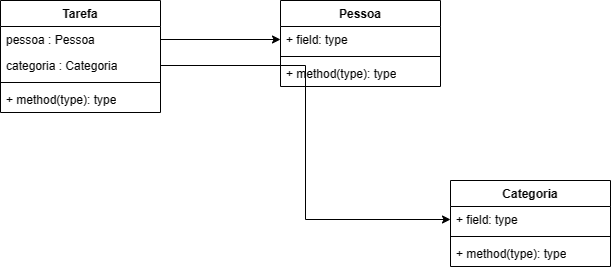

The diagram above was exported from draw.io. Its source (the exported page's mxGraphModel, read from the mxfile embedded in the PNG):
<mxGraphModel dx="2017" dy="1148" grid="1" gridSize="10" guides="1" tooltips="1" connect="1" arrows="1" fold="1" page="1" pageScale="1" pageWidth="827" pageHeight="1169" math="0" shadow="0">
  <root>
    <mxCell id="WIyWlLk6GJQsqaUBKTNV-0" />
    <mxCell id="WIyWlLk6GJQsqaUBKTNV-1" parent="WIyWlLk6GJQsqaUBKTNV-0" />
    <mxCell id="WsqALOnuxplAs5r9_J2T-0" value="Tarefa" style="swimlane;fontStyle=1;align=center;verticalAlign=top;childLayout=stackLayout;horizontal=1;startSize=26;horizontalStack=0;resizeParent=1;resizeParentMax=0;resizeLast=0;collapsible=1;marginBottom=0;whiteSpace=wrap;html=1;" parent="WIyWlLk6GJQsqaUBKTNV-1" vertex="1">
      <mxGeometry x="140" y="270" width="160" height="112" as="geometry" />
    </mxCell>
    <mxCell id="WsqALOnuxplAs5r9_J2T-1" value="pessoa : Pessoa" style="text;strokeColor=none;fillColor=none;align=left;verticalAlign=top;spacingLeft=4;spacingRight=4;overflow=hidden;rotatable=0;points=[[0,0.5],[1,0.5]];portConstraint=eastwest;whiteSpace=wrap;html=1;" parent="WsqALOnuxplAs5r9_J2T-0" vertex="1">
      <mxGeometry y="26" width="160" height="26" as="geometry" />
    </mxCell>
    <mxCell id="WsqALOnuxplAs5r9_J2T-14" value="categoria : Categoria" style="text;strokeColor=none;fillColor=none;align=left;verticalAlign=top;spacingLeft=4;spacingRight=4;overflow=hidden;rotatable=0;points=[[0,0.5],[1,0.5]];portConstraint=eastwest;whiteSpace=wrap;html=1;" parent="WsqALOnuxplAs5r9_J2T-0" vertex="1">
      <mxGeometry y="52" width="160" height="26" as="geometry" />
    </mxCell>
    <mxCell id="WsqALOnuxplAs5r9_J2T-2" value="" style="line;strokeWidth=1;fillColor=none;align=left;verticalAlign=middle;spacingTop=-1;spacingLeft=3;spacingRight=3;rotatable=0;labelPosition=right;points=[];portConstraint=eastwest;strokeColor=inherit;" parent="WsqALOnuxplAs5r9_J2T-0" vertex="1">
      <mxGeometry y="78" width="160" height="8" as="geometry" />
    </mxCell>
    <mxCell id="WsqALOnuxplAs5r9_J2T-3" value="+ method(type): type" style="text;strokeColor=none;fillColor=none;align=left;verticalAlign=top;spacingLeft=4;spacingRight=4;overflow=hidden;rotatable=0;points=[[0,0.5],[1,0.5]];portConstraint=eastwest;whiteSpace=wrap;html=1;" parent="WsqALOnuxplAs5r9_J2T-0" vertex="1">
      <mxGeometry y="86" width="160" height="26" as="geometry" />
    </mxCell>
    <mxCell id="WsqALOnuxplAs5r9_J2T-4" value="Pessoa" style="swimlane;fontStyle=1;align=center;verticalAlign=top;childLayout=stackLayout;horizontal=1;startSize=26;horizontalStack=0;resizeParent=1;resizeParentMax=0;resizeLast=0;collapsible=1;marginBottom=0;whiteSpace=wrap;html=1;" parent="WIyWlLk6GJQsqaUBKTNV-1" vertex="1">
      <mxGeometry x="420" y="270" width="160" height="86" as="geometry" />
    </mxCell>
    <mxCell id="WsqALOnuxplAs5r9_J2T-5" value="+ field: type" style="text;strokeColor=none;fillColor=none;align=left;verticalAlign=top;spacingLeft=4;spacingRight=4;overflow=hidden;rotatable=0;points=[[0,0.5],[1,0.5]];portConstraint=eastwest;whiteSpace=wrap;html=1;" parent="WsqALOnuxplAs5r9_J2T-4" vertex="1">
      <mxGeometry y="26" width="160" height="26" as="geometry" />
    </mxCell>
    <mxCell id="WsqALOnuxplAs5r9_J2T-6" value="" style="line;strokeWidth=1;fillColor=none;align=left;verticalAlign=middle;spacingTop=-1;spacingLeft=3;spacingRight=3;rotatable=0;labelPosition=right;points=[];portConstraint=eastwest;strokeColor=inherit;" parent="WsqALOnuxplAs5r9_J2T-4" vertex="1">
      <mxGeometry y="52" width="160" height="8" as="geometry" />
    </mxCell>
    <mxCell id="WsqALOnuxplAs5r9_J2T-7" value="+ method(type): type" style="text;strokeColor=none;fillColor=none;align=left;verticalAlign=top;spacingLeft=4;spacingRight=4;overflow=hidden;rotatable=0;points=[[0,0.5],[1,0.5]];portConstraint=eastwest;whiteSpace=wrap;html=1;" parent="WsqALOnuxplAs5r9_J2T-4" vertex="1">
      <mxGeometry y="60" width="160" height="26" as="geometry" />
    </mxCell>
    <mxCell id="WsqALOnuxplAs5r9_J2T-8" style="edgeStyle=orthogonalEdgeStyle;rounded=0;orthogonalLoop=1;jettySize=auto;html=1;exitX=1;exitY=0.5;exitDx=0;exitDy=0;" parent="WIyWlLk6GJQsqaUBKTNV-1" source="WsqALOnuxplAs5r9_J2T-1" target="WsqALOnuxplAs5r9_J2T-5" edge="1">
      <mxGeometry relative="1" as="geometry" />
    </mxCell>
    <mxCell id="WsqALOnuxplAs5r9_J2T-10" value="Categoria" style="swimlane;fontStyle=1;align=center;verticalAlign=top;childLayout=stackLayout;horizontal=1;startSize=26;horizontalStack=0;resizeParent=1;resizeParentMax=0;resizeLast=0;collapsible=1;marginBottom=0;whiteSpace=wrap;html=1;" parent="WIyWlLk6GJQsqaUBKTNV-1" vertex="1">
      <mxGeometry x="590" y="450" width="160" height="86" as="geometry" />
    </mxCell>
    <mxCell id="WsqALOnuxplAs5r9_J2T-11" value="+ field: type" style="text;strokeColor=none;fillColor=none;align=left;verticalAlign=top;spacingLeft=4;spacingRight=4;overflow=hidden;rotatable=0;points=[[0,0.5],[1,0.5]];portConstraint=eastwest;whiteSpace=wrap;html=1;" parent="WsqALOnuxplAs5r9_J2T-10" vertex="1">
      <mxGeometry y="26" width="160" height="26" as="geometry" />
    </mxCell>
    <mxCell id="WsqALOnuxplAs5r9_J2T-12" value="" style="line;strokeWidth=1;fillColor=none;align=left;verticalAlign=middle;spacingTop=-1;spacingLeft=3;spacingRight=3;rotatable=0;labelPosition=right;points=[];portConstraint=eastwest;strokeColor=inherit;" parent="WsqALOnuxplAs5r9_J2T-10" vertex="1">
      <mxGeometry y="52" width="160" height="8" as="geometry" />
    </mxCell>
    <mxCell id="WsqALOnuxplAs5r9_J2T-13" value="+ method(type): type" style="text;strokeColor=none;fillColor=none;align=left;verticalAlign=top;spacingLeft=4;spacingRight=4;overflow=hidden;rotatable=0;points=[[0,0.5],[1,0.5]];portConstraint=eastwest;whiteSpace=wrap;html=1;" parent="WsqALOnuxplAs5r9_J2T-10" vertex="1">
      <mxGeometry y="60" width="160" height="26" as="geometry" />
    </mxCell>
    <mxCell id="WsqALOnuxplAs5r9_J2T-15" style="edgeStyle=orthogonalEdgeStyle;rounded=0;orthogonalLoop=1;jettySize=auto;html=1;exitX=1;exitY=0.5;exitDx=0;exitDy=0;entryX=0;entryY=0.5;entryDx=0;entryDy=0;" parent="WIyWlLk6GJQsqaUBKTNV-1" source="WsqALOnuxplAs5r9_J2T-14" target="WsqALOnuxplAs5r9_J2T-11" edge="1">
      <mxGeometry relative="1" as="geometry" />
    </mxCell>
  </root>
</mxGraphModel>